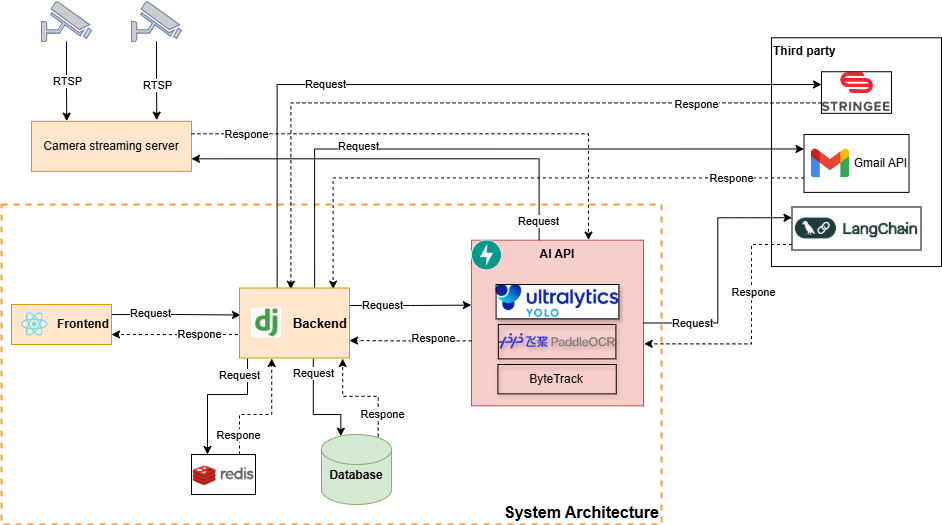

The diagram above was exported from draw.io. Its source (the exported page's mxGraphModel, read from the mxfile embedded in the PNG):
<mxGraphModel dx="-100" dy="850" grid="1" gridSize="10" guides="1" tooltips="1" connect="1" arrows="1" fold="1" page="1" pageScale="1" pageWidth="827" pageHeight="1169" math="0" shadow="0">
  <root>
    <mxCell id="0" />
    <mxCell id="1" parent="0" />
    <mxCell id="Lhxci9kzkw2Rl4j8x9p3-18" value="&lt;b&gt;Third party&lt;/b&gt;" style="rounded=0;whiteSpace=wrap;html=1;align=left;verticalAlign=top;fillColor=none;" parent="1" vertex="1">
      <mxGeometry x="2600" y="143.3" width="170" height="228.7" as="geometry" />
    </mxCell>
    <mxCell id="Lhxci9kzkw2Rl4j8x9p3-1" value="&lt;font style=&quot;font-size: 16px; color: rgb(0, 0, 0);&quot;&gt;&lt;b style=&quot;&quot;&gt;System Architecture&lt;/b&gt;&lt;/font&gt;" style="rounded=0;whiteSpace=wrap;html=1;verticalAlign=bottom;fillColor=none;strokeColor=#FF9933;dashed=1;strokeWidth=2;align=right;" parent="1" vertex="1">
      <mxGeometry x="1830" y="310" width="660" height="320" as="geometry" />
    </mxCell>
    <mxCell id="Lhxci9kzkw2Rl4j8x9p3-2" value="" style="fontColor=#0066CC;verticalAlign=top;verticalLabelPosition=bottom;labelPosition=center;align=center;html=1;outlineConnect=0;fillColor=#CCCCCC;strokeColor=#6881B3;gradientColor=none;gradientDirection=north;strokeWidth=2;shape=mxgraph.networks.security_camera;" parent="1" vertex="1">
      <mxGeometry x="1870" y="107" width="50" height="40" as="geometry" />
    </mxCell>
    <mxCell id="Lhxci9kzkw2Rl4j8x9p3-5" value="Camera streaming server" style="whiteSpace=wrap;html=1;verticalAlign=middle;gradientDirection=north;strokeWidth=1;fillColor=#ffe6cc;strokeColor=#d79b00;align=center;" parent="1" vertex="1">
      <mxGeometry x="1860" y="226.80999999999995" width="160" height="50" as="geometry" />
    </mxCell>
    <mxCell id="Lhxci9kzkw2Rl4j8x9p3-6" style="edgeStyle=orthogonalEdgeStyle;rounded=0;orthogonalLoop=1;jettySize=auto;html=1;entryX=0.783;entryY=-0.024;entryDx=0;entryDy=0;entryPerimeter=0;" parent="1" source="Lhxci9kzkw2Rl4j8x9p3-8" target="Lhxci9kzkw2Rl4j8x9p3-5" edge="1">
      <mxGeometry relative="1" as="geometry">
        <mxPoint x="2020" as="sourcePoint" />
        <mxPoint x="1940" y="244.6099999999999" as="targetPoint" />
        <Array as="points" />
      </mxGeometry>
    </mxCell>
    <mxCell id="Lhxci9kzkw2Rl4j8x9p3-7" value="RTSP" style="edgeLabel;html=1;align=center;verticalAlign=middle;resizable=0;points=[];" parent="Lhxci9kzkw2Rl4j8x9p3-6" vertex="1" connectable="0">
      <mxGeometry x="-0.5605" relative="1" as="geometry">
        <mxPoint y="26" as="offset" />
      </mxGeometry>
    </mxCell>
    <mxCell id="Lhxci9kzkw2Rl4j8x9p3-8" value="" style="fontColor=#0066CC;verticalAlign=top;verticalLabelPosition=bottom;labelPosition=center;align=center;html=1;outlineConnect=0;fillColor=#CCCCCC;strokeColor=#6881B3;gradientColor=none;gradientDirection=north;strokeWidth=2;shape=mxgraph.networks.security_camera;" parent="1" vertex="1">
      <mxGeometry x="1960" y="107" width="50" height="40" as="geometry" />
    </mxCell>
    <mxCell id="Lhxci9kzkw2Rl4j8x9p3-9" style="edgeStyle=orthogonalEdgeStyle;rounded=0;orthogonalLoop=1;jettySize=auto;html=1;entryX=0.276;entryY=0.024;entryDx=0;entryDy=0;entryPerimeter=0;exitX=0.671;exitY=1.007;exitDx=0;exitDy=0;exitPerimeter=0;" parent="1" source="Lhxci9kzkw2Rl4j8x9p3-15" target="Lhxci9kzkw2Rl4j8x9p3-13" edge="1">
      <mxGeometry relative="1" as="geometry">
        <Array as="points">
          <mxPoint x="2142" y="520" />
          <mxPoint x="2169" y="520" />
        </Array>
      </mxGeometry>
    </mxCell>
    <mxCell id="Lhxci9kzkw2Rl4j8x9p3-10" value="Request" style="edgeLabel;html=1;align=center;verticalAlign=middle;resizable=0;points=[];" parent="Lhxci9kzkw2Rl4j8x9p3-9" vertex="1" connectable="0">
      <mxGeometry x="-0.0791" relative="1" as="geometry">
        <mxPoint y="-33" as="offset" />
      </mxGeometry>
    </mxCell>
    <mxCell id="Lhxci9kzkw2Rl4j8x9p3-11" style="edgeStyle=orthogonalEdgeStyle;rounded=0;orthogonalLoop=1;jettySize=auto;html=1;entryX=0.938;entryY=1.008;entryDx=0;entryDy=0;exitX=0.81;exitY=0.03;exitDx=0;exitDy=0;exitPerimeter=0;dashed=1;entryPerimeter=0;" parent="1" source="Lhxci9kzkw2Rl4j8x9p3-13" target="Lhxci9kzkw2Rl4j8x9p3-15" edge="1">
      <mxGeometry relative="1" as="geometry" />
    </mxCell>
    <mxCell id="Lhxci9kzkw2Rl4j8x9p3-12" value="Respone" style="edgeLabel;html=1;align=center;verticalAlign=middle;resizable=0;points=[];" parent="Lhxci9kzkw2Rl4j8x9p3-11" vertex="1" connectable="0">
      <mxGeometry x="-0.1824" y="-2" relative="1" as="geometry">
        <mxPoint x="9" y="20" as="offset" />
      </mxGeometry>
    </mxCell>
    <mxCell id="Lhxci9kzkw2Rl4j8x9p3-13" value="&lt;b&gt;Database&lt;/b&gt;&lt;div&gt;&lt;br&gt;&lt;/div&gt;" style="shape=cylinder3;whiteSpace=wrap;html=1;boundedLbl=1;backgroundOutline=1;size=15;fillColor=#d5e8d4;strokeColor=#82b366;" parent="1" vertex="1">
      <mxGeometry x="2150" y="540" width="70" height="70" as="geometry" />
    </mxCell>
    <mxCell id="Lhxci9kzkw2Rl4j8x9p3-24" value="" style="group" parent="1" vertex="1" connectable="0">
      <mxGeometry x="2300" y="345.69000000000005" width="172" height="165.61" as="geometry" />
    </mxCell>
    <mxCell id="Lhxci9kzkw2Rl4j8x9p3-25" value="&lt;b&gt;AI API&lt;/b&gt;" style="rounded=0;whiteSpace=wrap;html=1;fillColor=#f8cecc;strokeColor=#b85450;align=center;verticalAlign=top;" parent="Lhxci9kzkw2Rl4j8x9p3-24" vertex="1">
      <mxGeometry width="172" height="165.61" as="geometry" />
    </mxCell>
    <mxCell id="Lhxci9kzkw2Rl4j8x9p3-26" value="" style="shape=image;verticalLabelPosition=bottom;labelBackgroundColor=default;verticalAlign=top;aspect=fixed;imageAspect=0;image=data:image/jpeg,(base64 omitted: 14928 chars);imageBorder=default;shadow=1;" parent="Lhxci9kzkw2Rl4j8x9p3-24" vertex="1">
      <mxGeometry x="24.59" y="44.31" width="122.82" height="34.39" as="geometry" />
    </mxCell>
    <mxCell id="Lhxci9kzkw2Rl4j8x9p3-27" value="" style="shape=image;verticalLabelPosition=bottom;labelBackgroundColor=default;verticalAlign=top;aspect=fixed;imageAspect=0;image=https://miro.medium.com/v2/resize:fit:1400/1*qklqV9yl7bw8tzkyhCALNw.png;imageBorder=default;perimeterSpacing=0;shadow=1;" parent="Lhxci9kzkw2Rl4j8x9p3-24" vertex="1">
      <mxGeometry x="26.82" y="84.31" width="117.58" height="34.39" as="geometry" />
    </mxCell>
    <mxCell id="Lhxci9kzkw2Rl4j8x9p3-28" value="ByteTrack" style="rounded=0;whiteSpace=wrap;html=1;fillColor=none;shadow=1;" parent="Lhxci9kzkw2Rl4j8x9p3-24" vertex="1">
      <mxGeometry x="26.43" y="124.31" width="118.36" height="29.39" as="geometry" />
    </mxCell>
    <mxCell id="Lhxci9kzkw2Rl4j8x9p3-23" value="" style="shape=image;verticalLabelPosition=bottom;labelBackgroundColor=default;verticalAlign=top;aspect=fixed;imageAspect=0;image=https://res.cloudinary.com/harendra21/image/upload/v1742473055/withcodeexample.com/getting-started-with-python-fastapi-a-comprehensive-guide_tnigh2.jpg;clipPath=inset(16.49% 29% 17.53% 28% round 49%);" parent="Lhxci9kzkw2Rl4j8x9p3-24" vertex="1">
      <mxGeometry width="30.23" height="30" as="geometry" />
    </mxCell>
    <mxCell id="Lhxci9kzkw2Rl4j8x9p3-29" style="edgeStyle=orthogonalEdgeStyle;rounded=0;orthogonalLoop=1;jettySize=auto;html=1;entryX=0.22;entryY=-0.003;entryDx=0;entryDy=0;entryPerimeter=0;" parent="1" source="Lhxci9kzkw2Rl4j8x9p3-2" target="Lhxci9kzkw2Rl4j8x9p3-5" edge="1">
      <mxGeometry relative="1" as="geometry" />
    </mxCell>
    <mxCell id="Lhxci9kzkw2Rl4j8x9p3-30" value="RTSP" style="edgeLabel;html=1;align=center;verticalAlign=middle;resizable=0;points=[];" parent="Lhxci9kzkw2Rl4j8x9p3-29" vertex="1" connectable="0">
      <mxGeometry x="-0.0029" relative="1" as="geometry">
        <mxPoint as="offset" />
      </mxGeometry>
    </mxCell>
    <mxCell id="Lhxci9kzkw2Rl4j8x9p3-33" style="edgeStyle=orthogonalEdgeStyle;rounded=0;orthogonalLoop=1;jettySize=auto;html=1;exitX=1;exitY=0.25;exitDx=0;exitDy=0;entryX=-0.001;entryY=0.392;entryDx=0;entryDy=0;entryPerimeter=0;" parent="1" source="Lhxci9kzkw2Rl4j8x9p3-15" target="Lhxci9kzkw2Rl4j8x9p3-25" edge="1">
      <mxGeometry relative="1" as="geometry">
        <mxPoint x="2233.21401" y="551.802" as="targetPoint" />
      </mxGeometry>
    </mxCell>
    <mxCell id="Lhxci9kzkw2Rl4j8x9p3-34" value="Request" style="edgeLabel;html=1;align=center;verticalAlign=middle;resizable=0;points=[];" parent="Lhxci9kzkw2Rl4j8x9p3-33" vertex="1" connectable="0">
      <mxGeometry x="-0.1102" y="2" relative="1" as="geometry">
        <mxPoint x="-22" y="1" as="offset" />
      </mxGeometry>
    </mxCell>
    <mxCell id="Lhxci9kzkw2Rl4j8x9p3-39" style="edgeStyle=orthogonalEdgeStyle;rounded=0;orthogonalLoop=1;jettySize=auto;html=1;exitX=1;exitY=0.25;exitDx=0;exitDy=0;entryX=0.009;entryY=0.386;entryDx=0;entryDy=0;entryPerimeter=0;" parent="1" source="Lhxci9kzkw2Rl4j8x9p3-49" target="Lhxci9kzkw2Rl4j8x9p3-15" edge="1">
      <mxGeometry relative="1" as="geometry" />
    </mxCell>
    <mxCell id="Lhxci9kzkw2Rl4j8x9p3-40" value="Request" style="edgeLabel;html=1;align=center;verticalAlign=middle;resizable=0;points=[];" parent="Lhxci9kzkw2Rl4j8x9p3-39" vertex="1" connectable="0">
      <mxGeometry x="-0.4592" y="-1" relative="1" as="geometry">
        <mxPoint x="3" y="-3" as="offset" />
      </mxGeometry>
    </mxCell>
    <mxCell id="Lhxci9kzkw2Rl4j8x9p3-41" style="edgeStyle=orthogonalEdgeStyle;rounded=0;orthogonalLoop=1;jettySize=auto;html=1;exitX=-0.014;exitY=0.665;exitDx=0;exitDy=0;entryX=1;entryY=0.75;entryDx=0;entryDy=0;exitPerimeter=0;dashed=1;" parent="1" source="Lhxci9kzkw2Rl4j8x9p3-15" target="Lhxci9kzkw2Rl4j8x9p3-49" edge="1">
      <mxGeometry relative="1" as="geometry" />
    </mxCell>
    <mxCell id="Lhxci9kzkw2Rl4j8x9p3-42" value="Respone" style="edgeLabel;html=1;align=center;verticalAlign=middle;resizable=0;points=[];" parent="Lhxci9kzkw2Rl4j8x9p3-41" vertex="1" connectable="0">
      <mxGeometry x="-0.3858" y="-1" relative="1" as="geometry">
        <mxPoint as="offset" />
      </mxGeometry>
    </mxCell>
    <mxCell id="HuOidGlNtiedJ0fLXhBq-2" style="edgeStyle=orthogonalEdgeStyle;rounded=0;orthogonalLoop=1;jettySize=auto;html=1;entryX=1;entryY=0.75;entryDx=0;entryDy=0;exitX=0.001;exitY=0.608;exitDx=0;exitDy=0;exitPerimeter=0;dashed=1;" parent="1" source="Lhxci9kzkw2Rl4j8x9p3-25" target="Lhxci9kzkw2Rl4j8x9p3-15" edge="1">
      <mxGeometry relative="1" as="geometry">
        <Array as="points">
          <mxPoint x="2222" y="446" />
        </Array>
        <mxPoint x="2222.43351" y="551.604" as="sourcePoint" />
      </mxGeometry>
    </mxCell>
    <mxCell id="3KII_0AhIg6lnWR7VJZ2-19" style="edgeStyle=orthogonalEdgeStyle;rounded=0;orthogonalLoop=1;jettySize=auto;html=1;exitX=0;exitY=0.75;exitDx=0;exitDy=0;entryX=0.467;entryY=0.018;entryDx=0;entryDy=0;entryPerimeter=0;dashed=1;" parent="1" source="3KII_0AhIg6lnWR7VJZ2-3" target="Lhxci9kzkw2Rl4j8x9p3-15" edge="1">
      <mxGeometry relative="1" as="geometry" />
    </mxCell>
    <mxCell id="3KII_0AhIg6lnWR7VJZ2-23" value="Respone" style="edgeLabel;html=1;align=center;verticalAlign=middle;resizable=0;points=[];" parent="3KII_0AhIg6lnWR7VJZ2-19" vertex="1" connectable="0">
      <mxGeometry x="-0.6508" y="1" relative="1" as="geometry">
        <mxPoint as="offset" />
      </mxGeometry>
    </mxCell>
    <mxCell id="3KII_0AhIg6lnWR7VJZ2-3" value="" style="shape=image;verticalLabelPosition=bottom;labelBackgroundColor=default;verticalAlign=top;aspect=fixed;imageAspect=0;image=https://erp.stringee.io/static/assets/images/logoFull.png;shadow=0;imageBorder=default;strokeWidth=1;" parent="1" vertex="1">
      <mxGeometry x="2650" y="177.24" width="70" height="41.57" as="geometry" />
    </mxCell>
    <mxCell id="3KII_0AhIg6lnWR7VJZ2-4" value="" style="shape=image;verticalLabelPosition=bottom;labelBackgroundColor=default;verticalAlign=top;aspect=fixed;imageAspect=0;image=https://brandlogos.net/wp-content/uploads/2025/03/langchain-logo_brandlogos.net_9zgaw.png;clipPath=inset(33.33% 0% 33.33% 0%);imageBackground=none;imageBorder=default;" parent="1" vertex="1">
      <mxGeometry x="2620.5" y="312.5" width="129" height="43" as="geometry" />
    </mxCell>
    <mxCell id="3KII_0AhIg6lnWR7VJZ2-9" value="" style="group" parent="1" vertex="1" connectable="0">
      <mxGeometry x="2632.5" y="240" width="105" height="57.89" as="geometry" />
    </mxCell>
    <mxCell id="Lhxci9kzkw2Rl4j8x9p3-21" value="Gmail API" style="rounded=0;whiteSpace=wrap;html=1;align=right;" parent="3KII_0AhIg6lnWR7VJZ2-9" vertex="1">
      <mxGeometry width="105" height="57.89" as="geometry" />
    </mxCell>
    <mxCell id="3KII_0AhIg6lnWR7VJZ2-7" value="" style="shape=image;verticalLabelPosition=bottom;labelBackgroundColor=default;verticalAlign=top;aspect=fixed;imageAspect=0;image=data:image/png,(base64 omitted: 3232 chars);" parent="3KII_0AhIg6lnWR7VJZ2-9" vertex="1">
      <mxGeometry x="7.5" y="14.69625" width="38.05" height="28.5" as="geometry" />
    </mxCell>
    <mxCell id="3KII_0AhIg6lnWR7VJZ2-10" style="edgeStyle=orthogonalEdgeStyle;rounded=0;orthogonalLoop=1;jettySize=auto;html=1;entryX=0;entryY=0.25;entryDx=0;entryDy=0;" parent="1" source="Lhxci9kzkw2Rl4j8x9p3-25" target="3KII_0AhIg6lnWR7VJZ2-4" edge="1">
      <mxGeometry relative="1" as="geometry" />
    </mxCell>
    <mxCell id="3KII_0AhIg6lnWR7VJZ2-12" value="Request" style="edgeLabel;html=1;align=center;verticalAlign=middle;resizable=0;points=[];" parent="3KII_0AhIg6lnWR7VJZ2-10" vertex="1" connectable="0">
      <mxGeometry x="-0.7526" y="-1" relative="1" as="geometry">
        <mxPoint x="17" y="-1" as="offset" />
      </mxGeometry>
    </mxCell>
    <mxCell id="3KII_0AhIg6lnWR7VJZ2-11" style="edgeStyle=orthogonalEdgeStyle;rounded=0;orthogonalLoop=1;jettySize=auto;html=1;entryX=1.004;entryY=0.626;entryDx=0;entryDy=0;entryPerimeter=0;dashed=1;" parent="1" source="3KII_0AhIg6lnWR7VJZ2-4" target="Lhxci9kzkw2Rl4j8x9p3-25" edge="1">
      <mxGeometry relative="1" as="geometry">
        <Array as="points">
          <mxPoint x="2580" y="350" />
          <mxPoint x="2580" y="449" />
        </Array>
      </mxGeometry>
    </mxCell>
    <mxCell id="3KII_0AhIg6lnWR7VJZ2-13" value="Respone" style="edgeLabel;html=1;align=center;verticalAlign=middle;resizable=0;points=[];" parent="3KII_0AhIg6lnWR7VJZ2-11" vertex="1" connectable="0">
      <mxGeometry x="-0.287" y="1" relative="1" as="geometry">
        <mxPoint as="offset" />
      </mxGeometry>
    </mxCell>
    <mxCell id="3KII_0AhIg6lnWR7VJZ2-14" style="edgeStyle=orthogonalEdgeStyle;rounded=0;orthogonalLoop=1;jettySize=auto;html=1;exitX=0.393;exitY=0;exitDx=0;exitDy=0;entryX=1;entryY=0.75;entryDx=0;entryDy=0;exitPerimeter=0;" parent="1" source="Lhxci9kzkw2Rl4j8x9p3-25" target="Lhxci9kzkw2Rl4j8x9p3-5" edge="1">
      <mxGeometry relative="1" as="geometry" />
    </mxCell>
    <mxCell id="3KII_0AhIg6lnWR7VJZ2-16" value="Request" style="edgeLabel;html=1;align=center;verticalAlign=middle;resizable=0;points=[];" parent="3KII_0AhIg6lnWR7VJZ2-14" vertex="1" connectable="0">
      <mxGeometry x="-0.7489" y="1" relative="1" as="geometry">
        <mxPoint y="35" as="offset" />
      </mxGeometry>
    </mxCell>
    <mxCell id="3KII_0AhIg6lnWR7VJZ2-15" style="edgeStyle=orthogonalEdgeStyle;rounded=0;orthogonalLoop=1;jettySize=auto;html=1;exitX=1;exitY=0.25;exitDx=0;exitDy=0;entryX=0.68;entryY=-0.001;entryDx=0;entryDy=0;entryPerimeter=0;dashed=1;" parent="1" source="Lhxci9kzkw2Rl4j8x9p3-5" target="Lhxci9kzkw2Rl4j8x9p3-25" edge="1">
      <mxGeometry relative="1" as="geometry" />
    </mxCell>
    <mxCell id="3KII_0AhIg6lnWR7VJZ2-17" value="Respone" style="edgeLabel;html=1;align=center;verticalAlign=middle;resizable=0;points=[];" parent="3KII_0AhIg6lnWR7VJZ2-15" vertex="1" connectable="0">
      <mxGeometry x="-0.782" relative="1" as="geometry">
        <mxPoint as="offset" />
      </mxGeometry>
    </mxCell>
    <mxCell id="3KII_0AhIg6lnWR7VJZ2-18" style="edgeStyle=orthogonalEdgeStyle;rounded=0;orthogonalLoop=1;jettySize=auto;html=1;exitX=0.342;exitY=0.019;exitDx=0;exitDy=0;exitPerimeter=0;" parent="1" source="Lhxci9kzkw2Rl4j8x9p3-15" edge="1">
      <mxGeometry relative="1" as="geometry">
        <mxPoint x="2650" y="190" as="targetPoint" />
        <Array as="points">
          <mxPoint x="2106" y="190" />
        </Array>
      </mxGeometry>
    </mxCell>
    <mxCell id="3KII_0AhIg6lnWR7VJZ2-22" value="Request" style="edgeLabel;html=1;align=center;verticalAlign=middle;resizable=0;points=[];" parent="3KII_0AhIg6lnWR7VJZ2-18" vertex="1" connectable="0">
      <mxGeometry x="-0.3236" y="1" relative="1" as="geometry">
        <mxPoint as="offset" />
      </mxGeometry>
    </mxCell>
    <mxCell id="3KII_0AhIg6lnWR7VJZ2-20" style="edgeStyle=orthogonalEdgeStyle;rounded=0;orthogonalLoop=1;jettySize=auto;html=1;exitX=0.683;exitY=-0.005;exitDx=0;exitDy=0;entryX=0;entryY=0.25;entryDx=0;entryDy=0;exitPerimeter=0;" parent="1" source="Lhxci9kzkw2Rl4j8x9p3-15" target="Lhxci9kzkw2Rl4j8x9p3-21" edge="1">
      <mxGeometry relative="1" as="geometry" />
    </mxCell>
    <mxCell id="3KII_0AhIg6lnWR7VJZ2-25" value="Request" style="edgeLabel;html=1;align=center;verticalAlign=middle;resizable=0;points=[];" parent="3KII_0AhIg6lnWR7VJZ2-20" vertex="1" connectable="0">
      <mxGeometry x="-0.4579" y="-1" relative="1" as="geometry">
        <mxPoint x="12" y="-4" as="offset" />
      </mxGeometry>
    </mxCell>
    <mxCell id="3KII_0AhIg6lnWR7VJZ2-21" style="edgeStyle=orthogonalEdgeStyle;rounded=0;orthogonalLoop=1;jettySize=auto;html=1;exitX=0;exitY=0.75;exitDx=0;exitDy=0;entryX=0.851;entryY=0.016;entryDx=0;entryDy=0;entryPerimeter=0;dashed=1;" parent="1" source="Lhxci9kzkw2Rl4j8x9p3-21" target="Lhxci9kzkw2Rl4j8x9p3-15" edge="1">
      <mxGeometry relative="1" as="geometry" />
    </mxCell>
    <mxCell id="3KII_0AhIg6lnWR7VJZ2-24" value="Respone" style="edgeLabel;html=1;align=center;verticalAlign=middle;resizable=0;points=[];" parent="3KII_0AhIg6lnWR7VJZ2-21" vertex="1" connectable="0">
      <mxGeometry x="-0.749" relative="1" as="geometry">
        <mxPoint as="offset" />
      </mxGeometry>
    </mxCell>
    <mxCell id="3KII_0AhIg6lnWR7VJZ2-26" value="" style="group" parent="1" vertex="1" connectable="0">
      <mxGeometry x="1840" y="410" width="100" height="40" as="geometry" />
    </mxCell>
    <mxCell id="Lhxci9kzkw2Rl4j8x9p3-49" value="&lt;b&gt;Frontend&lt;/b&gt;" style="rounded=0;whiteSpace=wrap;html=1;fillColor=#ffe6cc;strokeColor=#d79b00;align=right;" parent="3KII_0AhIg6lnWR7VJZ2-26" vertex="1">
      <mxGeometry width="100" height="40" as="geometry" />
    </mxCell>
    <mxCell id="Lhxci9kzkw2Rl4j8x9p3-50" value="" style="shape=image;verticalLabelPosition=bottom;labelBackgroundColor=default;verticalAlign=top;aspect=fixed;imageAspect=0;image=https://upload.wikimedia.org/wikipedia/commons/thumb/a/a7/React-icon.svg/1150px-React-icon.svg.png;" parent="3KII_0AhIg6lnWR7VJZ2-26" vertex="1">
      <mxGeometry x="10" y="8.230000000000018" width="26.42" height="23.53" as="geometry" />
    </mxCell>
    <mxCell id="Lhxci9kzkw2Rl4j8x9p3-15" value="&lt;b&gt;&lt;font style=&quot;font-size: 13px;&quot;&gt;Backend&lt;/font&gt;&lt;/b&gt;" style="rounded=0;whiteSpace=wrap;html=1;fillColor=#ffe6cc;strokeColor=#d79b00;align=right;" parent="1" vertex="1">
      <mxGeometry x="2068" y="393.5" width="110" height="70" as="geometry" />
    </mxCell>
    <mxCell id="Lhxci9kzkw2Rl4j8x9p3-16" value="" style="shape=image;verticalLabelPosition=bottom;labelBackgroundColor=default;verticalAlign=top;aspect=fixed;imageAspect=0;image=data:image/jpeg,(base64 omitted: 8560 chars);" parent="1" vertex="1">
      <mxGeometry x="2080" y="413.5" width="30" height="30" as="geometry" />
    </mxCell>
    <mxCell id="ykCjogu8eXqjWa5i1Ipl-1" value="Respone" style="edgeLabel;html=1;align=center;verticalAlign=middle;resizable=0;points=[];" parent="1" vertex="1" connectable="0">
      <mxGeometry x="2050.001666921142" y="436.9982813933453" as="geometry">
        <mxPoint x="211" y="7" as="offset" />
      </mxGeometry>
    </mxCell>
    <mxCell id="nFDQu-uy6-UwDPEsEti2-1" value="" style="shape=image;verticalLabelPosition=bottom;labelBackgroundColor=default;verticalAlign=top;aspect=fixed;imageAspect=0;image=https://1000logos.net/wp-content/uploads/2020/08/Redis-Logo.png;imageBorder=default;" parent="1" vertex="1">
      <mxGeometry x="2020" y="560" width="64" height="40" as="geometry" />
    </mxCell>
    <mxCell id="nFDQu-uy6-UwDPEsEti2-2" style="edgeStyle=orthogonalEdgeStyle;rounded=0;orthogonalLoop=1;jettySize=auto;html=1;entryX=0.25;entryY=0;entryDx=0;entryDy=0;exitX=0.073;exitY=1.01;exitDx=0;exitDy=0;exitPerimeter=0;" parent="1" source="Lhxci9kzkw2Rl4j8x9p3-15" target="nFDQu-uy6-UwDPEsEti2-1" edge="1">
      <mxGeometry relative="1" as="geometry">
        <mxPoint x="2013" y="543" as="sourcePoint" />
        <mxPoint x="1970" y="470" as="targetPoint" />
        <Array as="points">
          <mxPoint x="2076" y="500" />
          <mxPoint x="2036" y="500" />
        </Array>
      </mxGeometry>
    </mxCell>
    <mxCell id="nFDQu-uy6-UwDPEsEti2-3" value="Request" style="edgeLabel;html=1;align=center;verticalAlign=middle;resizable=0;points=[];" parent="nFDQu-uy6-UwDPEsEti2-2" vertex="1" connectable="0">
      <mxGeometry x="-0.0791" relative="1" as="geometry">
        <mxPoint x="19" y="-20" as="offset" />
      </mxGeometry>
    </mxCell>
    <mxCell id="nFDQu-uy6-UwDPEsEti2-4" style="edgeStyle=orthogonalEdgeStyle;rounded=0;orthogonalLoop=1;jettySize=auto;html=1;entryX=0.293;entryY=1.007;entryDx=0;entryDy=0;exitX=0.75;exitY=0;exitDx=0;exitDy=0;dashed=1;entryPerimeter=0;" parent="1" source="nFDQu-uy6-UwDPEsEti2-1" target="Lhxci9kzkw2Rl4j8x9p3-15" edge="1">
      <mxGeometry relative="1" as="geometry">
        <mxPoint x="2172" y="548" as="sourcePoint" />
        <mxPoint x="2110" y="480" as="targetPoint" />
        <Array as="points">
          <mxPoint x="2068" y="520" />
          <mxPoint x="2100" y="520" />
          <mxPoint x="2100" y="464" />
        </Array>
      </mxGeometry>
    </mxCell>
    <mxCell id="nFDQu-uy6-UwDPEsEti2-5" value="Respone" style="edgeLabel;html=1;align=center;verticalAlign=middle;resizable=0;points=[];" parent="nFDQu-uy6-UwDPEsEti2-4" vertex="1" connectable="0">
      <mxGeometry x="-0.1824" y="-2" relative="1" as="geometry">
        <mxPoint x="-14" y="18" as="offset" />
      </mxGeometry>
    </mxCell>
  </root>
</mxGraphModel>